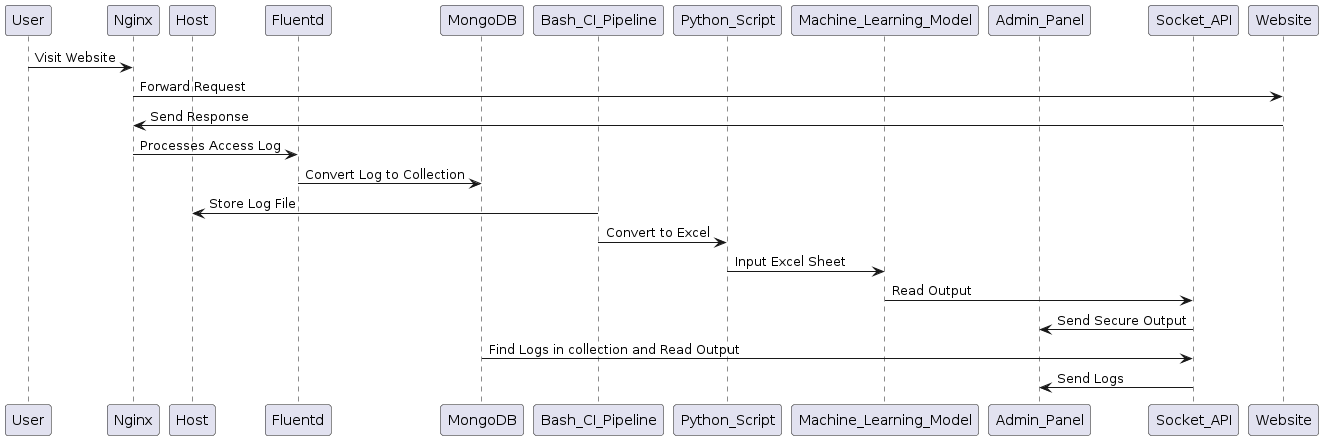

The diagram above was rendered by PlantUML. Its source (embedded in the PNG):
@startuml
participant User
participant Nginx
participant Host
participant Fluentd
participant MongoDB
participant Bash_CI_Pipeline
participant Python_Script
participant Machine_Learning_Model
participant Admin_Panel
participant Socket_API

User -> Nginx: Visit Website
Nginx -> Website: Forward Request
Website -> Nginx: Send Response
Nginx -> Fluentd: Processes Access Log
Fluentd -> MongoDB: Convert Log to Collection

Bash_CI_Pipeline -> Host: Store Log File
Bash_CI_Pipeline -> Python_Script: Convert to Excel

Python_Script -> Machine_Learning_Model: Input Excel Sheet
Machine_Learning_Model -> Socket_API: Read Output
Socket_API -> Admin_Panel: Send Secure Output

MongoDB -> Socket_API: Find Logs in collection and Read Output
Socket_API -> Admin_Panel: Send Logs
@enduml